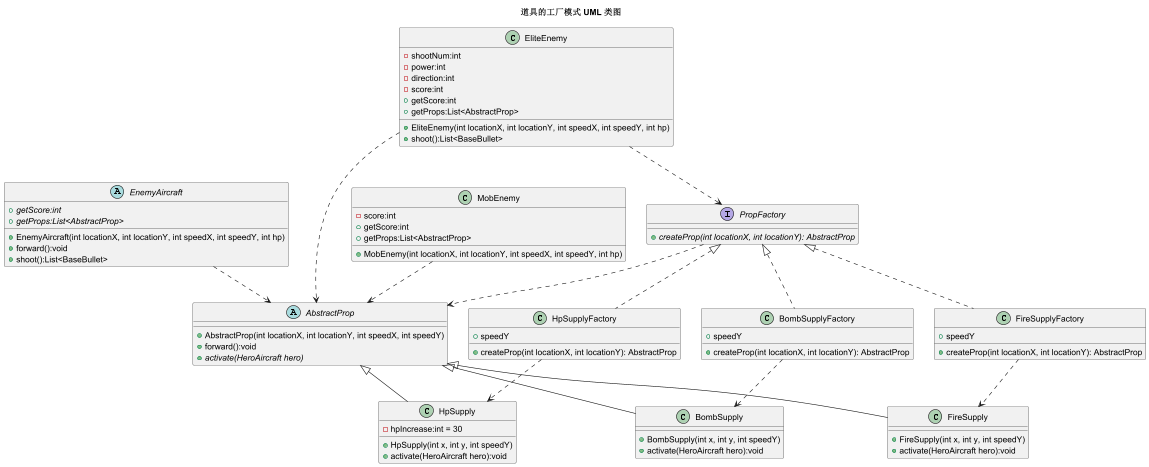

The diagram above was rendered by PlantUML. Its source (embedded in the PNG):
@startuml
'https://plantuml.com/class-diagram

title 道具的工厂模式 UML 类图

abstract class EnemyAircraft {
    + EnemyAircraft(int locationX, int locationY, int speedX, int speedY, int hp)
    + forward():void
    + shoot():List<BaseBullet>
    + {abstract} getScore:int
    + {abstract} getProps:List<AbstractProp>
}

class EliteEnemy {
    - shootNum:int
    - power:int
    - direction:int
    - score:int
    + EliteEnemy(int locationX, int locationY, int speedX, int speedY, int hp)
    + shoot():List<BaseBullet>
    + getScore:int
    + getProps:List<AbstractProp>
}

class MobEnemy {
    - score:int
    + MobEnemy(int locationX, int locationY, int speedX, int speedY, int hp)
    + getScore:int
    + getProps:List<AbstractProp>
}

abstract class AbstractProp {
    + AbstractProp(int locationX, int locationY, int speedX, int speedY)
    + forward():void
    + {abstract} activate(HeroAircraft hero)
}

class HpSupply {
    - hpIncrease:int = 30
    + HpSupply(int x, int y, int speedY)
    + activate(HeroAircraft hero):void
}

class BombSupply {
    + BombSupply(int x, int y, int speedY)
    + activate(HeroAircraft hero):void
}

class FireSupply {
    + FireSupply(int x, int y, int speedY)
    + activate(HeroAircraft hero):void
}

interface PropFactory {
    + {abstract} createProp(int locationX, int locationY): AbstractProp
}

class HpSupplyFactory {
    + speedY
    + createProp(int locationX, int locationY): AbstractProp
}
class BombSupplyFactory {
    + speedY
    + createProp(int locationX, int locationY): AbstractProp
}
class FireSupplyFactory {
    + speedY
    + createProp(int locationX, int locationY): AbstractProp
}

AbstractProp <|-- HpSupply
AbstractProp <|-- BombSupply
AbstractProp <|-- FireSupply

PropFactory <|.. HpSupplyFactory
PropFactory <|.. BombSupplyFactory
PropFactory <|.. FireSupplyFactory

PropFactory ..> AbstractProp

HpSupplyFactory ..> HpSupply
BombSupplyFactory ..> BombSupply
FireSupplyFactory ..> FireSupply

EnemyAircraft ..> AbstractProp
MobEnemy ..> AbstractProp
EliteEnemy ..> AbstractProp
EliteEnemy ..> PropFactory

@enduml